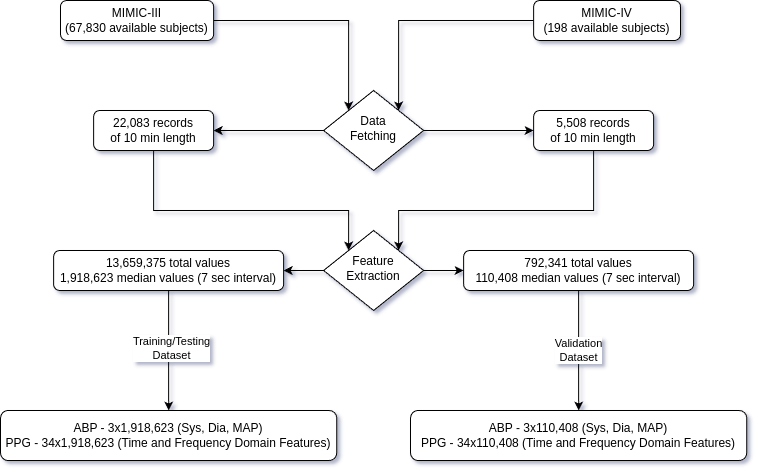

The diagram above was exported from draw.io. Its source (the exported page's mxGraphModel, read from the mxfile embedded in the PNG):
<mxGraphModel dx="1354" dy="906" grid="1" gridSize="10" guides="1" tooltips="1" connect="1" arrows="1" fold="1" page="1" pageScale="1" pageWidth="827" pageHeight="1169" math="0" shadow="0">
  <root>
    <mxCell id="WIyWlLk6GJQsqaUBKTNV-0" />
    <mxCell id="WIyWlLk6GJQsqaUBKTNV-1" parent="WIyWlLk6GJQsqaUBKTNV-0" />
    <mxCell id="tPe7iSp87fXW_TCFeziG-6" style="edgeStyle=orthogonalEdgeStyle;rounded=0;orthogonalLoop=1;jettySize=auto;html=1;entryX=0;entryY=0;entryDx=0;entryDy=0;" parent="WIyWlLk6GJQsqaUBKTNV-1" source="WIyWlLk6GJQsqaUBKTNV-3" target="WIyWlLk6GJQsqaUBKTNV-6" edge="1">
      <mxGeometry relative="1" as="geometry" />
    </mxCell>
    <mxCell id="WIyWlLk6GJQsqaUBKTNV-3" value="MIMIC-III&lt;br&gt;(67,830 available subjects)" style="rounded=1;whiteSpace=wrap;html=1;fontSize=12;glass=0;strokeWidth=1;shadow=0;" parent="WIyWlLk6GJQsqaUBKTNV-1" vertex="1">
      <mxGeometry x="60" y="80" width="153.12" height="40" as="geometry" />
    </mxCell>
    <mxCell id="tPe7iSp87fXW_TCFeziG-8" style="edgeStyle=orthogonalEdgeStyle;rounded=0;orthogonalLoop=1;jettySize=auto;html=1;entryX=0;entryY=0.5;entryDx=0;entryDy=0;" parent="WIyWlLk6GJQsqaUBKTNV-1" source="WIyWlLk6GJQsqaUBKTNV-6" target="tPe7iSp87fXW_TCFeziG-7" edge="1">
      <mxGeometry relative="1" as="geometry">
        <Array as="points">
          <mxPoint x="453.12" y="210" />
          <mxPoint x="453.12" y="210" />
        </Array>
      </mxGeometry>
    </mxCell>
    <mxCell id="tPe7iSp87fXW_TCFeziG-9" style="edgeStyle=orthogonalEdgeStyle;rounded=0;orthogonalLoop=1;jettySize=auto;html=1;" parent="WIyWlLk6GJQsqaUBKTNV-1" source="WIyWlLk6GJQsqaUBKTNV-6" target="WIyWlLk6GJQsqaUBKTNV-7" edge="1">
      <mxGeometry relative="1" as="geometry" />
    </mxCell>
    <mxCell id="WIyWlLk6GJQsqaUBKTNV-6" value="Data&lt;br&gt;Fetching" style="rhombus;whiteSpace=wrap;html=1;shadow=0;fontFamily=Helvetica;fontSize=12;align=center;strokeWidth=1;spacing=6;spacingTop=-4;" parent="WIyWlLk6GJQsqaUBKTNV-1" vertex="1">
      <mxGeometry x="323.12" y="170" width="100" height="80" as="geometry" />
    </mxCell>
    <mxCell id="tPe7iSp87fXW_TCFeziG-19" style="edgeStyle=orthogonalEdgeStyle;rounded=0;orthogonalLoop=1;jettySize=auto;html=1;entryX=0;entryY=0;entryDx=0;entryDy=0;" parent="WIyWlLk6GJQsqaUBKTNV-1" source="WIyWlLk6GJQsqaUBKTNV-7" target="WIyWlLk6GJQsqaUBKTNV-10" edge="1">
      <mxGeometry relative="1" as="geometry">
        <Array as="points">
          <mxPoint x="153" y="290" />
          <mxPoint x="348" y="290" />
        </Array>
      </mxGeometry>
    </mxCell>
    <mxCell id="WIyWlLk6GJQsqaUBKTNV-7" value="22,083 records&lt;br&gt;of 10 min length" style="rounded=1;whiteSpace=wrap;html=1;fontSize=12;glass=0;strokeWidth=1;shadow=0;" parent="WIyWlLk6GJQsqaUBKTNV-1" vertex="1">
      <mxGeometry x="93.12" y="190" width="120" height="40" as="geometry" />
    </mxCell>
    <mxCell id="tPe7iSp87fXW_TCFeziG-10" style="edgeStyle=orthogonalEdgeStyle;rounded=0;orthogonalLoop=1;jettySize=auto;html=1;entryX=0;entryY=0.5;entryDx=0;entryDy=0;" parent="WIyWlLk6GJQsqaUBKTNV-1" source="WIyWlLk6GJQsqaUBKTNV-10" target="WIyWlLk6GJQsqaUBKTNV-12" edge="1">
      <mxGeometry relative="1" as="geometry" />
    </mxCell>
    <mxCell id="tPe7iSp87fXW_TCFeziG-14" style="edgeStyle=orthogonalEdgeStyle;rounded=0;orthogonalLoop=1;jettySize=auto;html=1;entryX=1;entryY=0.5;entryDx=0;entryDy=0;" parent="WIyWlLk6GJQsqaUBKTNV-1" source="WIyWlLk6GJQsqaUBKTNV-10" target="tPe7iSp87fXW_TCFeziG-13" edge="1">
      <mxGeometry relative="1" as="geometry" />
    </mxCell>
    <mxCell id="WIyWlLk6GJQsqaUBKTNV-10" value="Feature&lt;br&gt;Extraction" style="rhombus;whiteSpace=wrap;html=1;shadow=0;fontFamily=Helvetica;fontSize=12;align=center;strokeWidth=1;spacing=6;spacingTop=-4;" parent="WIyWlLk6GJQsqaUBKTNV-1" vertex="1">
      <mxGeometry x="323.12" y="310" width="100" height="80" as="geometry" />
    </mxCell>
    <mxCell id="WIyWlLk6GJQsqaUBKTNV-11" value="ABP - 3x110,408&lt;span style=&quot;background-color: initial;&quot;&gt;&amp;nbsp;(Sys, Dia, MAP)&lt;/span&gt;&lt;br&gt;PPG - 34x110,408&lt;span style=&quot;background-color: initial;&quot;&gt;&amp;nbsp;(Time and Frequency Domain Features)&lt;/span&gt;" style="rounded=1;whiteSpace=wrap;html=1;fontSize=12;glass=0;strokeWidth=1;shadow=0;" parent="WIyWlLk6GJQsqaUBKTNV-1" vertex="1">
      <mxGeometry x="410.01" y="490" width="336.25" height="50" as="geometry" />
    </mxCell>
    <mxCell id="tPe7iSp87fXW_TCFeziG-20" style="edgeStyle=orthogonalEdgeStyle;rounded=0;orthogonalLoop=1;jettySize=auto;html=1;" parent="WIyWlLk6GJQsqaUBKTNV-1" source="WIyWlLk6GJQsqaUBKTNV-12" target="WIyWlLk6GJQsqaUBKTNV-11" edge="1">
      <mxGeometry relative="1" as="geometry" />
    </mxCell>
    <mxCell id="tPe7iSp87fXW_TCFeziG-23" value="Validation&lt;br&gt;Dataset" style="edgeLabel;html=1;align=center;verticalAlign=middle;resizable=0;points=[];" parent="tPe7iSp87fXW_TCFeziG-20" vertex="1" connectable="0">
      <mxGeometry x="-0.0008" y="-1" relative="1" as="geometry">
        <mxPoint as="offset" />
      </mxGeometry>
    </mxCell>
    <mxCell id="WIyWlLk6GJQsqaUBKTNV-12" value="792,341&amp;nbsp;total values&lt;br&gt;110,408&amp;nbsp;median values (7 sec interval)" style="rounded=1;whiteSpace=wrap;html=1;fontSize=12;glass=0;strokeWidth=1;shadow=0;" parent="WIyWlLk6GJQsqaUBKTNV-1" vertex="1">
      <mxGeometry x="463.13" y="330" width="230" height="40" as="geometry" />
    </mxCell>
    <mxCell id="tPe7iSp87fXW_TCFeziG-5" style="edgeStyle=orthogonalEdgeStyle;rounded=0;orthogonalLoop=1;jettySize=auto;html=1;exitX=0;exitY=0.5;exitDx=0;exitDy=0;entryX=1;entryY=0;entryDx=0;entryDy=0;" parent="WIyWlLk6GJQsqaUBKTNV-1" source="tPe7iSp87fXW_TCFeziG-3" target="WIyWlLk6GJQsqaUBKTNV-6" edge="1">
      <mxGeometry relative="1" as="geometry" />
    </mxCell>
    <mxCell id="tPe7iSp87fXW_TCFeziG-3" value="MIMIC-IV&lt;br&gt;(198 available subjects)" style="rounded=1;whiteSpace=wrap;html=1;fontSize=12;glass=0;strokeWidth=1;shadow=0;" parent="WIyWlLk6GJQsqaUBKTNV-1" vertex="1">
      <mxGeometry x="533.12" y="80" width="146.88" height="40" as="geometry" />
    </mxCell>
    <mxCell id="tPe7iSp87fXW_TCFeziG-18" style="edgeStyle=orthogonalEdgeStyle;rounded=0;orthogonalLoop=1;jettySize=auto;html=1;entryX=1;entryY=0;entryDx=0;entryDy=0;" parent="WIyWlLk6GJQsqaUBKTNV-1" source="tPe7iSp87fXW_TCFeziG-7" target="WIyWlLk6GJQsqaUBKTNV-10" edge="1">
      <mxGeometry relative="1" as="geometry">
        <Array as="points">
          <mxPoint x="593" y="290" />
          <mxPoint x="398" y="290" />
        </Array>
      </mxGeometry>
    </mxCell>
    <mxCell id="tPe7iSp87fXW_TCFeziG-7" value="5,508 records&lt;br&gt;of 10 min length" style="rounded=1;whiteSpace=wrap;html=1;fontSize=12;glass=0;strokeWidth=1;shadow=0;" parent="WIyWlLk6GJQsqaUBKTNV-1" vertex="1">
      <mxGeometry x="533.12" y="190" width="120" height="40" as="geometry" />
    </mxCell>
    <mxCell id="tPe7iSp87fXW_TCFeziG-21" style="edgeStyle=orthogonalEdgeStyle;rounded=0;orthogonalLoop=1;jettySize=auto;html=1;" parent="WIyWlLk6GJQsqaUBKTNV-1" source="tPe7iSp87fXW_TCFeziG-13" target="tPe7iSp87fXW_TCFeziG-15" edge="1">
      <mxGeometry relative="1" as="geometry" />
    </mxCell>
    <mxCell id="tPe7iSp87fXW_TCFeziG-22" value="Training/Testing&lt;br&gt;Dataset" style="edgeLabel;html=1;align=center;verticalAlign=middle;resizable=0;points=[];" parent="tPe7iSp87fXW_TCFeziG-21" vertex="1" connectable="0">
      <mxGeometry x="-0.0508" y="2" relative="1" as="geometry">
        <mxPoint as="offset" />
      </mxGeometry>
    </mxCell>
    <mxCell id="tPe7iSp87fXW_TCFeziG-13" value="13,659,375&amp;nbsp;total values&lt;br&gt;1,918,623&amp;nbsp;median values (7 sec interval)" style="rounded=1;whiteSpace=wrap;html=1;fontSize=12;glass=0;strokeWidth=1;shadow=0;" parent="WIyWlLk6GJQsqaUBKTNV-1" vertex="1">
      <mxGeometry x="53.12" y="330" width="230" height="40" as="geometry" />
    </mxCell>
    <mxCell id="tPe7iSp87fXW_TCFeziG-15" value="ABP - 3x1,918,623&lt;span style=&quot;background-color: initial;&quot;&gt;&amp;nbsp;(Sys, Dia, MAP)&lt;/span&gt;&lt;br&gt;PPG - 34x1,918,623&lt;span style=&quot;background-color: initial;&quot;&gt;&amp;nbsp;(Time and Frequency Domain Features)&lt;/span&gt;" style="rounded=1;whiteSpace=wrap;html=1;fontSize=12;glass=0;strokeWidth=1;shadow=0;" parent="WIyWlLk6GJQsqaUBKTNV-1" vertex="1">
      <mxGeometry x="3.552713678800501e-15" y="490" width="336.25" height="50" as="geometry" />
    </mxCell>
  </root>
</mxGraphModel>